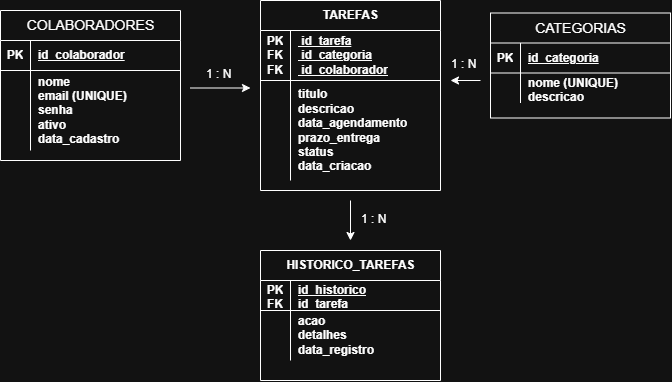

The diagram above was exported from draw.io. Its source (the exported page's mxGraphModel, read from the mxfile embedded in the PNG):
<mxGraphModel dx="1094" dy="597" grid="1" gridSize="10" guides="1" tooltips="1" connect="1" arrows="1" fold="1" page="1" pageScale="1" pageWidth="850" pageHeight="1100" math="0" shadow="0">
  <root>
    <mxCell id="0" />
    <mxCell id="1" parent="0" />
    <mxCell id="SNkwCu8sW1btGBaz0etD-21" parent="1" style="shape=table;startSize=30;container=1;collapsible=1;childLayout=tableLayout;fixedRows=1;rowLines=0;fontStyle=1;align=center;resizeLast=1;html=1;" value="&lt;span style=&quot;font-size: 14px; font-weight: 400; white-space: normal;&quot;&gt;CATEGORIAS&lt;/span&gt;" vertex="1">
      <mxGeometry height="105" width="180" x="540" y="42.5" as="geometry" />
    </mxCell>
    <mxCell id="SNkwCu8sW1btGBaz0etD-22" parent="SNkwCu8sW1btGBaz0etD-21" style="shape=tableRow;horizontal=0;startSize=0;swimlaneHead=0;swimlaneBody=0;fillColor=none;collapsible=0;dropTarget=0;points=[[0,0.5],[1,0.5]];portConstraint=eastwest;top=0;left=0;right=0;bottom=1;" value="" vertex="1">
      <mxGeometry height="30" width="180" y="30" as="geometry" />
    </mxCell>
    <mxCell id="SNkwCu8sW1btGBaz0etD-23" parent="SNkwCu8sW1btGBaz0etD-22" style="shape=partialRectangle;connectable=0;fillColor=none;top=0;left=0;bottom=0;right=0;fontStyle=1;overflow=hidden;whiteSpace=wrap;html=1;" value="PK" vertex="1">
      <mxGeometry height="30" width="30" as="geometry">
        <mxRectangle height="30" width="30" as="alternateBounds" />
      </mxGeometry>
    </mxCell>
    <mxCell id="SNkwCu8sW1btGBaz0etD-24" parent="SNkwCu8sW1btGBaz0etD-22" style="shape=partialRectangle;connectable=0;fillColor=none;top=0;left=0;bottom=0;right=0;align=left;spacingLeft=6;fontStyle=5;overflow=hidden;whiteSpace=wrap;html=1;" value="id_categoria" vertex="1">
      <mxGeometry height="30" width="150" x="30" as="geometry">
        <mxRectangle height="30" width="150" as="alternateBounds" />
      </mxGeometry>
    </mxCell>
    <mxCell id="SNkwCu8sW1btGBaz0etD-34" parent="SNkwCu8sW1btGBaz0etD-21" style="shape=tableRow;horizontal=0;startSize=0;swimlaneHead=0;swimlaneBody=0;fillColor=none;collapsible=0;dropTarget=0;points=[[0,0.5],[1,0.5]];portConstraint=eastwest;top=0;left=0;right=0;bottom=0;" value="" vertex="1">
      <mxGeometry height="30" width="180" y="60" as="geometry" />
    </mxCell>
    <mxCell id="SNkwCu8sW1btGBaz0etD-35" parent="SNkwCu8sW1btGBaz0etD-34" style="shape=partialRectangle;connectable=0;fillColor=none;top=0;left=0;bottom=0;right=0;editable=1;overflow=hidden;whiteSpace=wrap;html=1;" value="" vertex="1">
      <mxGeometry height="30" width="30" as="geometry">
        <mxRectangle height="30" width="30" as="alternateBounds" />
      </mxGeometry>
    </mxCell>
    <mxCell id="SNkwCu8sW1btGBaz0etD-36" parent="SNkwCu8sW1btGBaz0etD-34" style="shape=partialRectangle;connectable=0;fillColor=none;top=0;left=0;bottom=0;right=0;align=left;spacingLeft=6;overflow=hidden;whiteSpace=wrap;html=1;" value="&lt;span style=&quot;font-weight: 700;&quot;&gt;nome (UNIQUE)&lt;/span&gt;&lt;div&gt;&lt;span style=&quot;font-weight: 700;&quot;&gt;descricao&lt;/span&gt;&lt;span style=&quot;font-weight: 700;&quot;&gt;&lt;/span&gt;&lt;/div&gt;" vertex="1">
      <mxGeometry height="30" width="150" x="30" as="geometry">
        <mxRectangle height="30" width="150" as="alternateBounds" />
      </mxGeometry>
    </mxCell>
    <mxCell id="SNkwCu8sW1btGBaz0etD-37" parent="1" style="shape=table;startSize=30;container=1;collapsible=1;childLayout=tableLayout;fixedRows=1;rowLines=0;fontStyle=1;align=center;resizeLast=1;html=1;" value="&lt;span style=&quot;font-size: 14px; font-weight: 400; white-space: normal;&quot;&gt;COLABORADORES&lt;/span&gt;" vertex="1">
      <mxGeometry height="150" width="180" x="50" y="40" as="geometry" />
    </mxCell>
    <mxCell id="SNkwCu8sW1btGBaz0etD-38" parent="SNkwCu8sW1btGBaz0etD-37" style="shape=tableRow;horizontal=0;startSize=0;swimlaneHead=0;swimlaneBody=0;fillColor=none;collapsible=0;dropTarget=0;points=[[0,0.5],[1,0.5]];portConstraint=eastwest;top=0;left=0;right=0;bottom=1;" value="" vertex="1">
      <mxGeometry height="30" width="180" y="30" as="geometry" />
    </mxCell>
    <mxCell id="SNkwCu8sW1btGBaz0etD-39" parent="SNkwCu8sW1btGBaz0etD-38" style="shape=partialRectangle;connectable=0;fillColor=none;top=0;left=0;bottom=0;right=0;fontStyle=1;overflow=hidden;whiteSpace=wrap;html=1;" value="PK" vertex="1">
      <mxGeometry height="30" width="30" as="geometry">
        <mxRectangle height="30" width="30" as="alternateBounds" />
      </mxGeometry>
    </mxCell>
    <mxCell id="SNkwCu8sW1btGBaz0etD-40" parent="SNkwCu8sW1btGBaz0etD-38" style="shape=partialRectangle;connectable=0;fillColor=none;top=0;left=0;bottom=0;right=0;align=left;spacingLeft=6;fontStyle=5;overflow=hidden;whiteSpace=wrap;html=1;" value="id_colaborador" vertex="1">
      <mxGeometry height="30" width="150" x="30" as="geometry">
        <mxRectangle height="30" width="150" as="alternateBounds" />
      </mxGeometry>
    </mxCell>
    <mxCell id="SNkwCu8sW1btGBaz0etD-44" parent="SNkwCu8sW1btGBaz0etD-37" style="shape=tableRow;horizontal=0;startSize=0;swimlaneHead=0;swimlaneBody=0;fillColor=none;collapsible=0;dropTarget=0;points=[[0,0.5],[1,0.5]];portConstraint=eastwest;top=0;left=0;right=0;bottom=0;" value="" vertex="1">
      <mxGeometry height="80" width="180" y="60" as="geometry" />
    </mxCell>
    <mxCell id="SNkwCu8sW1btGBaz0etD-45" parent="SNkwCu8sW1btGBaz0etD-44" style="shape=partialRectangle;connectable=0;fillColor=none;top=0;left=0;bottom=0;right=0;editable=1;overflow=hidden;whiteSpace=wrap;html=1;" value="" vertex="1">
      <mxGeometry height="80" width="30" as="geometry">
        <mxRectangle height="80" width="30" as="alternateBounds" />
      </mxGeometry>
    </mxCell>
    <mxCell id="SNkwCu8sW1btGBaz0etD-46" parent="SNkwCu8sW1btGBaz0etD-44" style="shape=partialRectangle;connectable=0;fillColor=none;top=0;left=0;bottom=0;right=0;align=left;spacingLeft=6;overflow=hidden;whiteSpace=wrap;html=1;" value="&lt;span style=&quot;font-weight: 700;&quot;&gt;nome&lt;/span&gt;&lt;br style=&quot;font-weight: 700;&quot;&gt;&lt;span style=&quot;font-weight: 700;&quot;&gt;email (UNIQUE)&lt;/span&gt;&lt;br style=&quot;font-weight: 700;&quot;&gt;&lt;span style=&quot;font-weight: 700;&quot;&gt;senha&lt;/span&gt;&lt;br style=&quot;font-weight: 700;&quot;&gt;&lt;span style=&quot;font-weight: 700;&quot;&gt;ativo&lt;/span&gt;&lt;br style=&quot;font-weight: 700;&quot;&gt;&lt;span style=&quot;font-weight: 700;&quot;&gt;data_cadastro&lt;/span&gt;" vertex="1">
      <mxGeometry height="80" width="150" x="30" as="geometry">
        <mxRectangle height="80" width="150" as="alternateBounds" />
      </mxGeometry>
    </mxCell>
    <mxCell id="SNkwCu8sW1btGBaz0etD-52" parent="1" style="shape=table;startSize=30;container=1;collapsible=1;childLayout=tableLayout;fixedRows=1;rowLines=0;fontStyle=1;align=center;resizeLast=1;html=1;" value="TAREFAS" vertex="1">
      <mxGeometry height="190" width="180" x="310" y="30" as="geometry" />
    </mxCell>
    <mxCell id="SNkwCu8sW1btGBaz0etD-53" parent="SNkwCu8sW1btGBaz0etD-52" style="shape=tableRow;horizontal=0;startSize=0;swimlaneHead=0;swimlaneBody=0;fillColor=none;collapsible=0;dropTarget=0;points=[[0,0.5],[1,0.5]];portConstraint=eastwest;top=0;left=0;right=0;bottom=1;" value="" vertex="1">
      <mxGeometry height="50" width="180" y="30" as="geometry" />
    </mxCell>
    <mxCell id="SNkwCu8sW1btGBaz0etD-54" parent="SNkwCu8sW1btGBaz0etD-53" style="shape=partialRectangle;connectable=0;fillColor=none;top=0;left=0;bottom=0;right=0;fontStyle=1;overflow=hidden;whiteSpace=wrap;html=1;" value="PK&lt;div&gt;FK&lt;/div&gt;&lt;div&gt;FK&lt;/div&gt;" vertex="1">
      <mxGeometry height="50" width="30" as="geometry">
        <mxRectangle height="50" width="30" as="alternateBounds" />
      </mxGeometry>
    </mxCell>
    <mxCell id="SNkwCu8sW1btGBaz0etD-55" parent="SNkwCu8sW1btGBaz0etD-53" style="shape=partialRectangle;connectable=0;fillColor=none;top=0;left=0;bottom=0;right=0;align=left;spacingLeft=6;fontStyle=5;overflow=hidden;whiteSpace=wrap;html=1;" value="&amp;nbsp;id_tarefa&lt;br&gt;&amp;nbsp;id_categoria&lt;br&gt;&amp;nbsp;id_colaborador" vertex="1">
      <mxGeometry height="50" width="150" x="30" as="geometry">
        <mxRectangle height="50" width="150" as="alternateBounds" />
      </mxGeometry>
    </mxCell>
    <mxCell id="SNkwCu8sW1btGBaz0etD-56" parent="SNkwCu8sW1btGBaz0etD-52" style="shape=tableRow;horizontal=0;startSize=0;swimlaneHead=0;swimlaneBody=0;fillColor=none;collapsible=0;dropTarget=0;points=[[0,0.5],[1,0.5]];portConstraint=eastwest;top=0;left=0;right=0;bottom=0;" value="" vertex="1">
      <mxGeometry height="100" width="180" y="80" as="geometry" />
    </mxCell>
    <mxCell id="SNkwCu8sW1btGBaz0etD-57" parent="SNkwCu8sW1btGBaz0etD-56" style="shape=partialRectangle;connectable=0;fillColor=none;top=0;left=0;bottom=0;right=0;editable=1;overflow=hidden;whiteSpace=wrap;html=1;" value="" vertex="1">
      <mxGeometry height="100" width="30" as="geometry">
        <mxRectangle height="100" width="30" as="alternateBounds" />
      </mxGeometry>
    </mxCell>
    <mxCell id="SNkwCu8sW1btGBaz0etD-58" parent="SNkwCu8sW1btGBaz0etD-56" style="shape=partialRectangle;connectable=0;fillColor=none;top=0;left=0;bottom=0;right=0;align=left;spacingLeft=6;overflow=hidden;whiteSpace=wrap;html=1;" value="&lt;span style=&quot;font-weight: 700;&quot;&gt;titulo&lt;/span&gt;&lt;br style=&quot;font-weight: 700;&quot;&gt;&lt;span style=&quot;font-weight: 700;&quot;&gt;descricao&lt;/span&gt;&lt;br style=&quot;font-weight: 700;&quot;&gt;&lt;span style=&quot;font-weight: 700;&quot;&gt;data_agendamento&lt;/span&gt;&lt;br style=&quot;font-weight: 700;&quot;&gt;&lt;span style=&quot;font-weight: 700;&quot;&gt;prazo_entrega&lt;/span&gt;&lt;br style=&quot;font-weight: 700;&quot;&gt;&lt;span style=&quot;font-weight: 700;&quot;&gt;status&lt;/span&gt;&lt;br style=&quot;font-weight: 700;&quot;&gt;&lt;span style=&quot;font-weight: 700;&quot;&gt;data_criacao&lt;/span&gt;" vertex="1">
      <mxGeometry height="100" width="150" x="30" as="geometry">
        <mxRectangle height="100" width="150" as="alternateBounds" />
      </mxGeometry>
    </mxCell>
    <mxCell id="SNkwCu8sW1btGBaz0etD-65" parent="1" style="shape=table;startSize=30;container=1;collapsible=1;childLayout=tableLayout;fixedRows=1;rowLines=0;fontStyle=1;align=center;resizeLast=1;html=1;" value="&lt;span style=&quot;text-align: left; white-space: normal;&quot;&gt;HISTORICO_TAREFAS&lt;/span&gt;" vertex="1">
      <mxGeometry height="130" width="180" x="310" y="280" as="geometry" />
    </mxCell>
    <mxCell id="SNkwCu8sW1btGBaz0etD-66" parent="SNkwCu8sW1btGBaz0etD-65" style="shape=tableRow;horizontal=0;startSize=0;swimlaneHead=0;swimlaneBody=0;fillColor=none;collapsible=0;dropTarget=0;points=[[0,0.5],[1,0.5]];portConstraint=eastwest;top=0;left=0;right=0;bottom=1;" value="" vertex="1">
      <mxGeometry height="30" width="180" y="30" as="geometry" />
    </mxCell>
    <mxCell id="SNkwCu8sW1btGBaz0etD-67" parent="SNkwCu8sW1btGBaz0etD-66" style="shape=partialRectangle;connectable=0;fillColor=none;top=0;left=0;bottom=0;right=0;fontStyle=1;overflow=hidden;whiteSpace=wrap;html=1;" value="PK&lt;div&gt;FK&lt;/div&gt;" vertex="1">
      <mxGeometry height="30" width="30" as="geometry">
        <mxRectangle height="30" width="30" as="alternateBounds" />
      </mxGeometry>
    </mxCell>
    <mxCell id="SNkwCu8sW1btGBaz0etD-68" parent="SNkwCu8sW1btGBaz0etD-66" style="shape=partialRectangle;connectable=0;fillColor=none;top=0;left=0;bottom=0;right=0;align=left;spacingLeft=6;fontStyle=5;overflow=hidden;whiteSpace=wrap;html=1;" value="id_historico&lt;br&gt;id_tarefa" vertex="1">
      <mxGeometry height="30" width="150" x="30" as="geometry">
        <mxRectangle height="30" width="150" as="alternateBounds" />
      </mxGeometry>
    </mxCell>
    <mxCell id="SNkwCu8sW1btGBaz0etD-69" parent="SNkwCu8sW1btGBaz0etD-65" style="shape=tableRow;horizontal=0;startSize=0;swimlaneHead=0;swimlaneBody=0;fillColor=none;collapsible=0;dropTarget=0;points=[[0,0.5],[1,0.5]];portConstraint=eastwest;top=0;left=0;right=0;bottom=0;" value="" vertex="1">
      <mxGeometry height="50" width="180" y="60" as="geometry" />
    </mxCell>
    <mxCell id="SNkwCu8sW1btGBaz0etD-70" parent="SNkwCu8sW1btGBaz0etD-69" style="shape=partialRectangle;connectable=0;fillColor=none;top=0;left=0;bottom=0;right=0;editable=1;overflow=hidden;whiteSpace=wrap;html=1;" value="" vertex="1">
      <mxGeometry height="50" width="30" as="geometry">
        <mxRectangle height="50" width="30" as="alternateBounds" />
      </mxGeometry>
    </mxCell>
    <mxCell id="SNkwCu8sW1btGBaz0etD-71" parent="SNkwCu8sW1btGBaz0etD-69" style="shape=partialRectangle;connectable=0;fillColor=none;top=0;left=0;bottom=0;right=0;align=left;spacingLeft=6;overflow=hidden;whiteSpace=wrap;html=1;" value="&lt;span style=&quot;font-weight: 700;&quot;&gt;acao&lt;/span&gt;&lt;br style=&quot;font-weight: 700;&quot;&gt;&lt;span style=&quot;font-weight: 700;&quot;&gt;detalhes&lt;/span&gt;&lt;br style=&quot;font-weight: 700;&quot;&gt;&lt;span style=&quot;font-weight: 700;&quot;&gt;data_registro&lt;/span&gt;" vertex="1">
      <mxGeometry height="50" width="150" x="30" as="geometry">
        <mxRectangle height="50" width="150" as="alternateBounds" />
      </mxGeometry>
    </mxCell>
    <mxCell id="SNkwCu8sW1btGBaz0etD-78" edge="1" parent="1" style="endArrow=classic;html=1;rounded=0;defaultLabelBackgroundColor=page;labelPadding=0 4;" value="">
      <mxGeometry height="50" relative="1" width="50" as="geometry">
        <mxPoint x="240" y="117.5" as="sourcePoint" />
        <mxPoint x="300" y="117.5" as="targetPoint" />
      </mxGeometry>
    </mxCell>
    <mxCell id="SNkwCu8sW1btGBaz0etD-79" edge="1" parent="1" style="endArrow=classic;html=1;rounded=0;defaultLabelBackgroundColor=page;labelPadding=0 4;" value="">
      <mxGeometry height="50" relative="1" width="50" as="geometry">
        <mxPoint x="530" y="110" as="sourcePoint" />
        <mxPoint x="500" y="110" as="targetPoint" />
      </mxGeometry>
    </mxCell>
    <mxCell id="SNkwCu8sW1btGBaz0etD-80" edge="1" parent="1" style="endArrow=classic;html=1;rounded=0;defaultLabelBackgroundColor=page;labelPadding=0 4;" value="">
      <mxGeometry height="50" relative="1" width="50" as="geometry">
        <mxPoint x="400" y="230" as="sourcePoint" />
        <mxPoint x="400" y="270" as="targetPoint" />
      </mxGeometry>
    </mxCell>
    <mxCell id="SNkwCu8sW1btGBaz0etD-81" parent="1" style="text;strokeColor=none;fillColor=none;spacingLeft=4;spacingRight=4;overflow=hidden;rotatable=0;points=[[0,0.5],[1,0.5]];portConstraint=eastwest;fontSize=12;whiteSpace=wrap;html=1;" value="1 : N" vertex="1">
      <mxGeometry height="30" width="40" x="250" y="90" as="geometry" />
    </mxCell>
    <mxCell id="SNkwCu8sW1btGBaz0etD-82" parent="1" style="text;strokeColor=none;fillColor=none;spacingLeft=4;spacingRight=4;overflow=hidden;rotatable=0;points=[[0,0.5],[1,0.5]];portConstraint=eastwest;fontSize=12;whiteSpace=wrap;html=1;" value="1 : N" vertex="1">
      <mxGeometry height="30" width="40" x="495" y="80" as="geometry" />
    </mxCell>
    <mxCell id="SNkwCu8sW1btGBaz0etD-83" parent="1" style="text;strokeColor=none;fillColor=none;spacingLeft=4;spacingRight=4;overflow=hidden;rotatable=0;points=[[0,0.5],[1,0.5]];portConstraint=eastwest;fontSize=12;whiteSpace=wrap;html=1;" value="1 : N" vertex="1">
      <mxGeometry height="30" width="40" x="405" y="235" as="geometry" />
    </mxCell>
  </root>
</mxGraphModel>